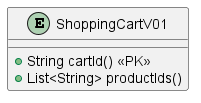

The diagram above was rendered by PlantUML. Its source (embedded in the PNG):
@startuml
entity ShoppingCartV01 {
  +String cartId() <<PK>>
  +List<String> productIds()
}
@enduml